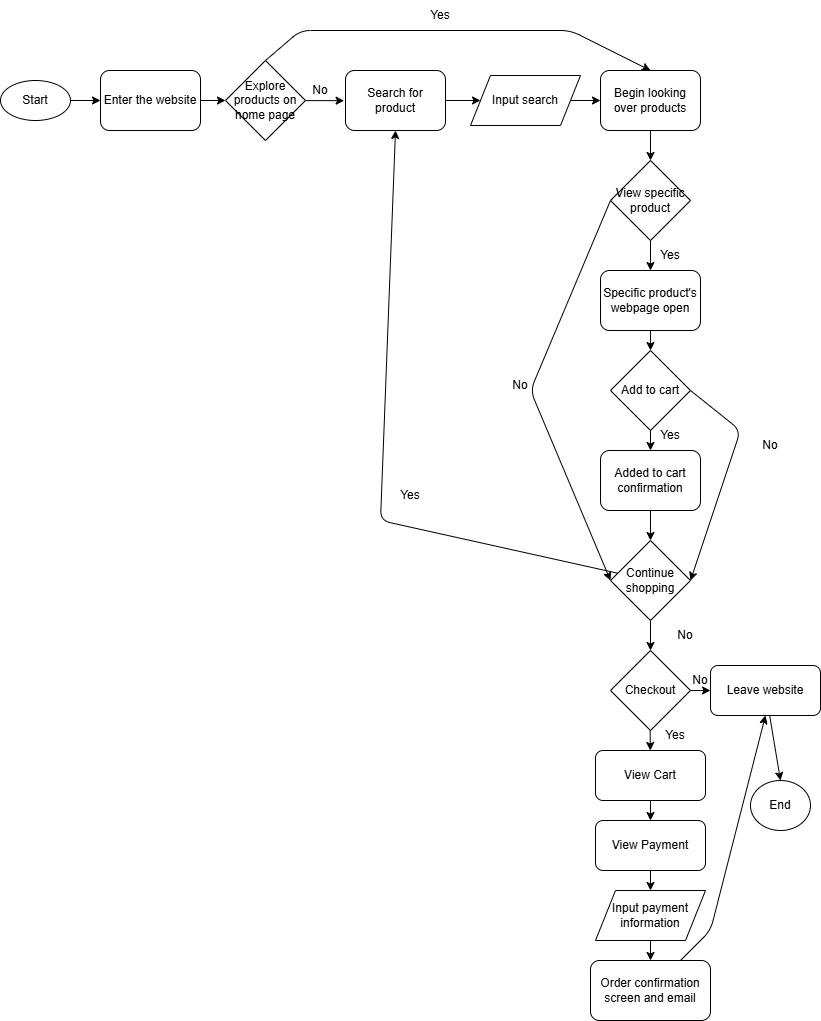

The diagram above was exported from draw.io. Its source (the exported page's mxGraphModel, read from the mxfile embedded in the PNG):
<mxGraphModel dx="368" dy="1498" grid="1" gridSize="10" guides="1" tooltips="1" connect="1" arrows="1" fold="1" page="1" pageScale="1" pageWidth="850" pageHeight="1100" math="0" shadow="0">
  <root>
    <mxCell id="0" />
    <mxCell id="1" parent="0" />
    <mxCell id="6" value="" style="edgeStyle=none;html=1;" edge="1" parent="1" source="2" target="5">
      <mxGeometry relative="1" as="geometry" />
    </mxCell>
    <mxCell id="2" value="Start" style="ellipse;whiteSpace=wrap;html=1;" vertex="1" parent="1">
      <mxGeometry x="30" y="90" width="70" height="40" as="geometry" />
    </mxCell>
    <mxCell id="10" style="edgeStyle=none;html=1;exitX=1;exitY=0.5;exitDx=0;exitDy=0;entryX=0;entryY=0.5;entryDx=0;entryDy=0;" edge="1" parent="1" source="5" target="9">
      <mxGeometry relative="1" as="geometry" />
    </mxCell>
    <mxCell id="5" value="Enter the website" style="rounded=1;whiteSpace=wrap;html=1;" vertex="1" parent="1">
      <mxGeometry x="130" y="80" width="100" height="60" as="geometry" />
    </mxCell>
    <mxCell id="12" value="" style="edgeStyle=none;html=1;entryX=-0.014;entryY=0.503;entryDx=0;entryDy=0;entryPerimeter=0;" edge="1" parent="1" source="9" target="18">
      <mxGeometry relative="1" as="geometry">
        <mxPoint x="390" y="110" as="targetPoint" />
      </mxGeometry>
    </mxCell>
    <mxCell id="15" value="" style="edgeStyle=none;html=1;exitX=1;exitY=0.5;exitDx=0;exitDy=0;" edge="1" parent="1" source="18" target="14">
      <mxGeometry relative="1" as="geometry">
        <mxPoint x="309.9999999999999" y="80" as="sourcePoint" />
      </mxGeometry>
    </mxCell>
    <mxCell id="29" style="edgeStyle=none;html=1;entryX=0.5;entryY=0;entryDx=0;entryDy=0;exitX=0.5;exitY=0;exitDx=0;exitDy=0;" edge="1" parent="1" source="9" target="21">
      <mxGeometry relative="1" as="geometry">
        <Array as="points">
          <mxPoint x="330" y="40" />
          <mxPoint x="600" y="40" />
        </Array>
      </mxGeometry>
    </mxCell>
    <mxCell id="9" value="Explore products on home page" style="rhombus;whiteSpace=wrap;html=1;" vertex="1" parent="1">
      <mxGeometry x="255" y="70" width="80" height="80" as="geometry" />
    </mxCell>
    <mxCell id="13" value="No" style="text;html=1;align=center;verticalAlign=middle;whiteSpace=wrap;rounded=0;" vertex="1" parent="1">
      <mxGeometry x="320" y="85" width="60" height="30" as="geometry" />
    </mxCell>
    <mxCell id="23" style="edgeStyle=none;html=1;entryX=0;entryY=0.5;entryDx=0;entryDy=0;exitX=1;exitY=0.5;exitDx=0;exitDy=0;" edge="1" parent="1" source="14" target="21">
      <mxGeometry relative="1" as="geometry">
        <Array as="points" />
      </mxGeometry>
    </mxCell>
    <mxCell id="14" value="Input search" style="shape=parallelogram;perimeter=parallelogramPerimeter;whiteSpace=wrap;html=1;fixedSize=1;" vertex="1" parent="1">
      <mxGeometry x="500" y="85" width="110" height="50" as="geometry" />
    </mxCell>
    <mxCell id="18" value="Search for product" style="rounded=1;whiteSpace=wrap;html=1;" vertex="1" parent="1">
      <mxGeometry x="375" y="80" width="100" height="60" as="geometry" />
    </mxCell>
    <mxCell id="27" style="edgeStyle=none;html=1;entryX=0.5;entryY=0;entryDx=0;entryDy=0;" edge="1" parent="1" source="21" target="24">
      <mxGeometry relative="1" as="geometry" />
    </mxCell>
    <mxCell id="21" value="Begin looking over products" style="rounded=1;whiteSpace=wrap;html=1;" vertex="1" parent="1">
      <mxGeometry x="630" y="80" width="100" height="60" as="geometry" />
    </mxCell>
    <mxCell id="26" value="" style="edgeStyle=none;html=1;exitX=0.5;exitY=1;exitDx=0;exitDy=0;" edge="1" parent="1" source="56" target="25">
      <mxGeometry relative="1" as="geometry" />
    </mxCell>
    <mxCell id="57" style="edgeStyle=none;html=1;entryX=0.5;entryY=0;entryDx=0;entryDy=0;exitX=0.5;exitY=1;exitDx=0;exitDy=0;" edge="1" parent="1" source="24" target="56">
      <mxGeometry relative="1" as="geometry" />
    </mxCell>
    <mxCell id="24" value="View specific product" style="rhombus;whiteSpace=wrap;html=1;" vertex="1" parent="1">
      <mxGeometry x="640" y="170" width="80" height="80" as="geometry" />
    </mxCell>
    <mxCell id="53" value="" style="edgeStyle=none;html=1;" edge="1" parent="1" source="25" target="52">
      <mxGeometry relative="1" as="geometry" />
    </mxCell>
    <mxCell id="67" style="edgeStyle=none;html=1;entryX=1;entryY=0.5;entryDx=0;entryDy=0;exitX=1;exitY=0.5;exitDx=0;exitDy=0;" edge="1" parent="1" source="25" target="63">
      <mxGeometry relative="1" as="geometry">
        <Array as="points">
          <mxPoint x="770" y="440" />
        </Array>
      </mxGeometry>
    </mxCell>
    <mxCell id="25" value="Add to cart" style="rhombus;whiteSpace=wrap;html=1;" vertex="1" parent="1">
      <mxGeometry x="640" y="360" width="80" height="80" as="geometry" />
    </mxCell>
    <mxCell id="30" value="Yes" style="text;html=1;align=center;verticalAlign=middle;whiteSpace=wrap;rounded=0;" vertex="1" parent="1">
      <mxGeometry x="440" y="10" width="60" height="30" as="geometry" />
    </mxCell>
    <mxCell id="62" value="" style="edgeStyle=none;html=1;entryX=0.5;entryY=0;entryDx=0;entryDy=0;" edge="1" parent="1" source="52" target="63">
      <mxGeometry relative="1" as="geometry">
        <mxPoint x="680" y="540" as="targetPoint" />
      </mxGeometry>
    </mxCell>
    <mxCell id="52" value="Added to cart confirmation" style="rounded=1;whiteSpace=wrap;html=1;" vertex="1" parent="1">
      <mxGeometry x="630" y="460" width="100" height="60" as="geometry" />
    </mxCell>
    <mxCell id="56" value="Specific product's webpage open" style="rounded=1;whiteSpace=wrap;html=1;" vertex="1" parent="1">
      <mxGeometry x="630" y="280" width="100" height="60" as="geometry" />
    </mxCell>
    <mxCell id="58" value="Yes" style="text;html=1;align=center;verticalAlign=middle;whiteSpace=wrap;rounded=0;" vertex="1" parent="1">
      <mxGeometry x="670" y="250" width="60" height="30" as="geometry" />
    </mxCell>
    <mxCell id="60" value="Yes" style="text;html=1;align=center;verticalAlign=middle;whiteSpace=wrap;rounded=0;" vertex="1" parent="1">
      <mxGeometry x="670" y="430" width="60" height="30" as="geometry" />
    </mxCell>
    <mxCell id="72" style="edgeStyle=none;html=1;entryX=0.5;entryY=1;entryDx=0;entryDy=0;" edge="1" parent="1" source="63" target="18">
      <mxGeometry relative="1" as="geometry">
        <Array as="points">
          <mxPoint x="410" y="530" />
        </Array>
      </mxGeometry>
    </mxCell>
    <mxCell id="77" style="edgeStyle=none;html=1;exitX=0.5;exitY=1;exitDx=0;exitDy=0;entryX=0.5;entryY=0;entryDx=0;entryDy=0;" edge="1" parent="1" source="63" target="88">
      <mxGeometry relative="1" as="geometry">
        <mxPoint x="680" y="650" as="targetPoint" />
      </mxGeometry>
    </mxCell>
    <mxCell id="63" value="Continue shopping" style="rhombus;whiteSpace=wrap;html=1;" vertex="1" parent="1">
      <mxGeometry x="640" y="550" width="80" height="80" as="geometry" />
    </mxCell>
    <mxCell id="66" value="" style="edgeStyle=none;html=1;exitX=0;exitY=0.5;exitDx=0;exitDy=0;entryX=0;entryY=0.5;entryDx=0;entryDy=0;" edge="1" parent="1" source="24" target="63">
      <mxGeometry relative="1" as="geometry">
        <mxPoint x="640" y="210" as="sourcePoint" />
        <mxPoint x="570" y="520" as="targetPoint" />
        <Array as="points">
          <mxPoint x="560" y="400" />
        </Array>
      </mxGeometry>
    </mxCell>
    <mxCell id="59" value="No" style="text;html=1;align=center;verticalAlign=middle;whiteSpace=wrap;rounded=0;" vertex="1" parent="1">
      <mxGeometry x="520" y="380" width="60" height="30" as="geometry" />
    </mxCell>
    <mxCell id="68" value="No" style="text;html=1;align=center;verticalAlign=middle;whiteSpace=wrap;rounded=0;" vertex="1" parent="1">
      <mxGeometry x="700" y="675" width="60" height="30" as="geometry" />
    </mxCell>
    <mxCell id="71" value="No" style="text;html=1;align=center;verticalAlign=middle;whiteSpace=wrap;rounded=0;" vertex="1" parent="1">
      <mxGeometry x="770" y="440" width="60" height="30" as="geometry" />
    </mxCell>
    <mxCell id="73" value="Yes" style="text;html=1;align=center;verticalAlign=middle;whiteSpace=wrap;rounded=0;" vertex="1" parent="1">
      <mxGeometry x="410" y="490" width="60" height="30" as="geometry" />
    </mxCell>
    <mxCell id="79" value="" style="edgeStyle=none;html=1;exitX=1;exitY=0.5;exitDx=0;exitDy=0;entryX=0;entryY=0.5;entryDx=0;entryDy=0;" edge="1" parent="1" source="88" target="78">
      <mxGeometry relative="1" as="geometry">
        <mxPoint x="716.24" y="689.6800000000001" as="sourcePoint" />
      </mxGeometry>
    </mxCell>
    <mxCell id="85" style="edgeStyle=none;html=1;exitX=0.494;exitY=0.961;exitDx=0;exitDy=0;exitPerimeter=0;" edge="1" parent="1" target="81">
      <mxGeometry relative="1" as="geometry">
        <mxPoint x="679.5200000000001" y="726.8800000000001" as="sourcePoint" />
      </mxGeometry>
    </mxCell>
    <mxCell id="96" style="edgeStyle=none;html=1;" edge="1" parent="1" source="78">
      <mxGeometry relative="1" as="geometry">
        <mxPoint x="810" y="790" as="targetPoint" />
      </mxGeometry>
    </mxCell>
    <mxCell id="78" value="Leave website" style="rounded=1;whiteSpace=wrap;html=1;" vertex="1" parent="1">
      <mxGeometry x="740" y="675" width="110" height="50" as="geometry" />
    </mxCell>
    <mxCell id="80" value="No" style="text;html=1;align=center;verticalAlign=middle;whiteSpace=wrap;rounded=0;" vertex="1" parent="1">
      <mxGeometry x="680" y="630" width="70" height="30" as="geometry" />
    </mxCell>
    <mxCell id="86" style="edgeStyle=none;html=1;entryX=0.5;entryY=0;entryDx=0;entryDy=0;" edge="1" parent="1" source="81" target="82">
      <mxGeometry relative="1" as="geometry" />
    </mxCell>
    <mxCell id="81" value="View Cart" style="rounded=1;whiteSpace=wrap;html=1;" vertex="1" parent="1">
      <mxGeometry x="625" y="760" width="110" height="50" as="geometry" />
    </mxCell>
    <mxCell id="89" style="edgeStyle=none;html=1;" edge="1" parent="1" source="84">
      <mxGeometry relative="1" as="geometry">
        <mxPoint x="680" y="950" as="targetPoint" />
      </mxGeometry>
    </mxCell>
    <mxCell id="82" value="View Payment" style="rounded=1;whiteSpace=wrap;html=1;" vertex="1" parent="1">
      <mxGeometry x="625" y="830" width="110" height="50" as="geometry" />
    </mxCell>
    <mxCell id="87" value="Yes" style="text;html=1;align=center;verticalAlign=middle;whiteSpace=wrap;rounded=0;" vertex="1" parent="1">
      <mxGeometry x="675" y="730" width="60" height="30" as="geometry" />
    </mxCell>
    <mxCell id="88" value="Checkout" style="rhombus;whiteSpace=wrap;html=1;" vertex="1" parent="1">
      <mxGeometry x="640" y="660" width="80" height="80" as="geometry" />
    </mxCell>
    <mxCell id="91" value="" style="edgeStyle=none;html=1;" edge="1" parent="1" source="82" target="84">
      <mxGeometry relative="1" as="geometry">
        <mxPoint x="680" y="950" as="targetPoint" />
        <mxPoint x="680" y="880" as="sourcePoint" />
      </mxGeometry>
    </mxCell>
    <mxCell id="93" value="" style="edgeStyle=none;html=1;" edge="1" parent="1" source="84" target="92">
      <mxGeometry relative="1" as="geometry" />
    </mxCell>
    <mxCell id="84" value="Input payment information" style="shape=parallelogram;perimeter=parallelogramPerimeter;whiteSpace=wrap;html=1;fixedSize=1;" vertex="1" parent="1">
      <mxGeometry x="625" y="900" width="110" height="50" as="geometry" />
    </mxCell>
    <mxCell id="92" value="Order confirmation screen and email" style="rounded=1;whiteSpace=wrap;html=1;" vertex="1" parent="1">
      <mxGeometry x="620" y="970" width="120" height="60" as="geometry" />
    </mxCell>
    <mxCell id="95" style="edgeStyle=none;html=1;entryX=0.5;entryY=1;entryDx=0;entryDy=0;" edge="1" parent="1" source="92" target="78">
      <mxGeometry relative="1" as="geometry">
        <mxPoint x="780" y="730" as="targetPoint" />
        <Array as="points">
          <mxPoint x="740" y="940" />
        </Array>
      </mxGeometry>
    </mxCell>
    <mxCell id="97" value="End" style="ellipse;whiteSpace=wrap;html=1;" vertex="1" parent="1">
      <mxGeometry x="780" y="790" width="60" height="50" as="geometry" />
    </mxCell>
  </root>
</mxGraphModel>